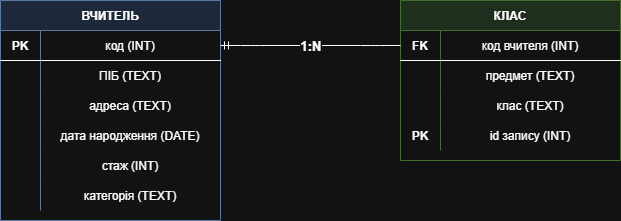

The diagram above was exported from draw.io. Its source (the exported page's mxGraphModel, read from the mxfile embedded in the PNG):
<mxGraphModel dx="1873" dy="1022" grid="1" gridSize="10" guides="1" tooltips="1" connect="1" arrows="1" fold="1" page="1" pageScale="1" pageWidth="827" pageHeight="1169" math="0" shadow="0">
  <root>
    <mxCell id="0" />
    <mxCell id="1" parent="0" />
    <mxCell id="10" parent="1" style="shape=table;startSize=30;container=1;collapsible=0;childLayout=tableLayout;fixedRows=1;rowLines=0;fontStyle=1;align=center;resizeLast=1;fillColor=#dae8fc;strokeColor=#6c8ebf;" value="ВЧИТЕЛЬ" vertex="1">
      <mxGeometry height="220" width="220" x="80" y="160" as="geometry" />
    </mxCell>
    <mxCell id="11" parent="10" style="shape=tableRow;horizontal=0;startSize=0;swimlaneHead=0;swimlaneBody=0;fillColor=none;collapsible=0;dropTarget=0;points=[[0,0.5],[1,0.5]];portConstraint=eastwest;fontSize=12;top=0;left=0;right=0;bottom=1;" value="" vertex="1">
      <mxGeometry height="30" width="220" y="30" as="geometry" />
    </mxCell>
    <mxCell id="11a" parent="11" style="shape=partialRectangle;connectable=0;fillColor=none;top=0;left=0;bottom=0;right=0;fontStyle=1;overflow=hidden;" value="PK" vertex="1">
      <mxGeometry height="30" width="40" as="geometry">
        <mxRectangle height="30" width="40" as="alternateBounds" />
      </mxGeometry>
    </mxCell>
    <mxCell id="11b" parent="11" style="shape=partialRectangle;connectable=0;fillColor=none;top=0;left=0;bottom=0;right=0;overflow=hidden;" value="код (INT)" vertex="1">
      <mxGeometry height="30" width="180" x="40" as="geometry">
        <mxRectangle height="30" width="180" as="alternateBounds" />
      </mxGeometry>
    </mxCell>
    <mxCell id="12" parent="10" style="shape=tableRow;horizontal=0;startSize=0;swimlaneHead=0;swimlaneBody=0;fillColor=none;collapsible=0;dropTarget=0;points=[[0,0.5],[1,0.5]];portConstraint=eastwest;fontSize=12;top=0;left=0;right=0;bottom=0;" value="" vertex="1">
      <mxGeometry height="30" width="220" y="60" as="geometry" />
    </mxCell>
    <mxCell id="12a" parent="12" style="shape=partialRectangle;connectable=0;fillColor=none;top=0;left=0;bottom=0;right=0;overflow=hidden;" value="" vertex="1">
      <mxGeometry height="30" width="40" as="geometry">
        <mxRectangle height="30" width="40" as="alternateBounds" />
      </mxGeometry>
    </mxCell>
    <mxCell id="12b" parent="12" style="shape=partialRectangle;connectable=0;fillColor=none;top=0;left=0;bottom=0;right=0;overflow=hidden;" value="ПІБ (TEXT)" vertex="1">
      <mxGeometry height="30" width="180" x="40" as="geometry">
        <mxRectangle height="30" width="180" as="alternateBounds" />
      </mxGeometry>
    </mxCell>
    <mxCell id="13" parent="10" style="shape=tableRow;horizontal=0;startSize=0;swimlaneHead=0;swimlaneBody=0;fillColor=none;collapsible=0;dropTarget=0;points=[[0,0.5],[1,0.5]];portConstraint=eastwest;fontSize=12;top=0;left=0;right=0;bottom=0;" value="" vertex="1">
      <mxGeometry height="30" width="220" y="90" as="geometry" />
    </mxCell>
    <mxCell id="13a" parent="13" style="shape=partialRectangle;connectable=0;fillColor=none;top=0;left=0;bottom=0;right=0;overflow=hidden;" value="" vertex="1">
      <mxGeometry height="30" width="40" as="geometry">
        <mxRectangle height="30" width="40" as="alternateBounds" />
      </mxGeometry>
    </mxCell>
    <mxCell id="13b" parent="13" style="shape=partialRectangle;connectable=0;fillColor=none;top=0;left=0;bottom=0;right=0;overflow=hidden;" value="адреса (TEXT)" vertex="1">
      <mxGeometry height="30" width="180" x="40" as="geometry">
        <mxRectangle height="30" width="180" as="alternateBounds" />
      </mxGeometry>
    </mxCell>
    <mxCell id="14" parent="10" style="shape=tableRow;horizontal=0;startSize=0;swimlaneHead=0;swimlaneBody=0;fillColor=none;collapsible=0;dropTarget=0;points=[[0,0.5],[1,0.5]];portConstraint=eastwest;fontSize=12;top=0;left=0;right=0;bottom=0;" value="" vertex="1">
      <mxGeometry height="30" width="220" y="120" as="geometry" />
    </mxCell>
    <mxCell id="14a" parent="14" style="shape=partialRectangle;connectable=0;fillColor=none;top=0;left=0;bottom=0;right=0;overflow=hidden;" value="" vertex="1">
      <mxGeometry height="30" width="40" as="geometry">
        <mxRectangle height="30" width="40" as="alternateBounds" />
      </mxGeometry>
    </mxCell>
    <mxCell id="14b" parent="14" style="shape=partialRectangle;connectable=0;fillColor=none;top=0;left=0;bottom=0;right=0;overflow=hidden;" value="дата народження (DATE)" vertex="1">
      <mxGeometry height="30" width="180" x="40" as="geometry">
        <mxRectangle height="30" width="180" as="alternateBounds" />
      </mxGeometry>
    </mxCell>
    <mxCell id="15" parent="10" style="shape=tableRow;horizontal=0;startSize=0;swimlaneHead=0;swimlaneBody=0;fillColor=none;collapsible=0;dropTarget=0;points=[[0,0.5],[1,0.5]];portConstraint=eastwest;fontSize=12;top=0;left=0;right=0;bottom=0;" value="" vertex="1">
      <mxGeometry height="30" width="220" y="150" as="geometry" />
    </mxCell>
    <mxCell id="15a" parent="15" style="shape=partialRectangle;connectable=0;fillColor=none;top=0;left=0;bottom=0;right=0;overflow=hidden;" value="" vertex="1">
      <mxGeometry height="30" width="40" as="geometry">
        <mxRectangle height="30" width="40" as="alternateBounds" />
      </mxGeometry>
    </mxCell>
    <mxCell id="15b" parent="15" style="shape=partialRectangle;connectable=0;fillColor=none;top=0;left=0;bottom=0;right=0;overflow=hidden;" value="стаж (INT)" vertex="1">
      <mxGeometry height="30" width="180" x="40" as="geometry">
        <mxRectangle height="30" width="180" as="alternateBounds" />
      </mxGeometry>
    </mxCell>
    <mxCell id="16" parent="10" style="shape=tableRow;horizontal=0;startSize=0;swimlaneHead=0;swimlaneBody=0;fillColor=none;collapsible=0;dropTarget=0;points=[[0,0.5],[1,0.5]];portConstraint=eastwest;fontSize=12;top=0;left=0;right=0;bottom=0;" value="" vertex="1">
      <mxGeometry height="30" width="220" y="180" as="geometry" />
    </mxCell>
    <mxCell id="16a" parent="16" style="shape=partialRectangle;connectable=0;fillColor=none;top=0;left=0;bottom=0;right=0;overflow=hidden;" value="" vertex="1">
      <mxGeometry height="30" width="40" as="geometry">
        <mxRectangle height="30" width="40" as="alternateBounds" />
      </mxGeometry>
    </mxCell>
    <mxCell id="16b" parent="16" style="shape=partialRectangle;connectable=0;fillColor=none;top=0;left=0;bottom=0;right=0;overflow=hidden;" value="категорія (TEXT)" vertex="1">
      <mxGeometry height="30" width="180" x="40" as="geometry">
        <mxRectangle height="30" width="180" as="alternateBounds" />
      </mxGeometry>
    </mxCell>
    <mxCell id="20" parent="1" style="shape=table;startSize=30;container=1;collapsible=0;childLayout=tableLayout;fixedRows=1;rowLines=0;fontStyle=1;align=center;resizeLast=1;fillColor=#d5e8d4;strokeColor=#82b366;" value="КЛАС" vertex="1">
      <mxGeometry height="160" width="220" x="480" y="160" as="geometry" />
    </mxCell>
    <mxCell id="21" parent="20" style="shape=tableRow;horizontal=0;startSize=0;swimlaneHead=0;swimlaneBody=0;fillColor=none;collapsible=0;dropTarget=0;points=[[0,0.5],[1,0.5]];portConstraint=eastwest;fontSize=12;top=0;left=0;right=0;bottom=1;" value="" vertex="1">
      <mxGeometry height="30" width="220" y="30" as="geometry" />
    </mxCell>
    <mxCell id="21a" parent="21" style="shape=partialRectangle;connectable=0;fillColor=none;top=0;left=0;bottom=0;right=0;fontStyle=1;overflow=hidden;" value="FK" vertex="1">
      <mxGeometry height="30" width="40" as="geometry">
        <mxRectangle height="30" width="40" as="alternateBounds" />
      </mxGeometry>
    </mxCell>
    <mxCell id="21b" parent="21" style="shape=partialRectangle;connectable=0;fillColor=none;top=0;left=0;bottom=0;right=0;overflow=hidden;" value="код вчителя (INT)" vertex="1">
      <mxGeometry height="30" width="180" x="40" as="geometry">
        <mxRectangle height="30" width="180" as="alternateBounds" />
      </mxGeometry>
    </mxCell>
    <mxCell id="22" parent="20" style="shape=tableRow;horizontal=0;startSize=0;swimlaneHead=0;swimlaneBody=0;fillColor=none;collapsible=0;dropTarget=0;points=[[0,0.5],[1,0.5]];portConstraint=eastwest;fontSize=12;top=0;left=0;right=0;bottom=0;" value="" vertex="1">
      <mxGeometry height="30" width="220" y="60" as="geometry" />
    </mxCell>
    <mxCell id="22a" parent="22" style="shape=partialRectangle;connectable=0;fillColor=none;top=0;left=0;bottom=0;right=0;overflow=hidden;" value="" vertex="1">
      <mxGeometry height="30" width="40" as="geometry">
        <mxRectangle height="30" width="40" as="alternateBounds" />
      </mxGeometry>
    </mxCell>
    <mxCell id="22b" parent="22" style="shape=partialRectangle;connectable=0;fillColor=none;top=0;left=0;bottom=0;right=0;overflow=hidden;" value="предмет (TEXT)" vertex="1">
      <mxGeometry height="30" width="180" x="40" as="geometry">
        <mxRectangle height="30" width="180" as="alternateBounds" />
      </mxGeometry>
    </mxCell>
    <mxCell id="23" parent="20" style="shape=tableRow;horizontal=0;startSize=0;swimlaneHead=0;swimlaneBody=0;fillColor=none;collapsible=0;dropTarget=0;points=[[0,0.5],[1,0.5]];portConstraint=eastwest;fontSize=12;top=0;left=0;right=0;bottom=0;" value="" vertex="1">
      <mxGeometry height="30" width="220" y="90" as="geometry" />
    </mxCell>
    <mxCell id="23a" parent="23" style="shape=partialRectangle;connectable=0;fillColor=none;top=0;left=0;bottom=0;right=0;overflow=hidden;" value="" vertex="1">
      <mxGeometry height="30" width="40" as="geometry">
        <mxRectangle height="30" width="40" as="alternateBounds" />
      </mxGeometry>
    </mxCell>
    <mxCell id="23b" parent="23" style="shape=partialRectangle;connectable=0;fillColor=none;top=0;left=0;bottom=0;right=0;overflow=hidden;" value="клас (TEXT)" vertex="1">
      <mxGeometry height="30" width="180" x="40" as="geometry">
        <mxRectangle height="30" width="180" as="alternateBounds" />
      </mxGeometry>
    </mxCell>
    <mxCell id="24" parent="20" style="shape=tableRow;horizontal=0;startSize=0;swimlaneHead=0;swimlaneBody=0;fillColor=none;collapsible=0;dropTarget=0;points=[[0,0.5],[1,0.5]];portConstraint=eastwest;fontSize=12;top=0;left=0;right=0;bottom=0;" value="" vertex="1">
      <mxGeometry height="30" width="220" y="120" as="geometry" />
    </mxCell>
    <mxCell id="24a" parent="24" style="shape=partialRectangle;connectable=0;fillColor=none;top=0;left=0;bottom=0;right=0;fontStyle=1;overflow=hidden;" value="PK" vertex="1">
      <mxGeometry height="30" width="40" as="geometry">
        <mxRectangle height="30" width="40" as="alternateBounds" />
      </mxGeometry>
    </mxCell>
    <mxCell id="24b" parent="24" style="shape=partialRectangle;connectable=0;fillColor=none;top=0;left=0;bottom=0;right=0;overflow=hidden;" value="id запису (INT)" vertex="1">
      <mxGeometry height="30" width="180" x="40" as="geometry">
        <mxRectangle height="30" width="180" as="alternateBounds" />
      </mxGeometry>
    </mxCell>
    <mxCell id="30" edge="1" parent="1" source="11" style="edgeStyle=entityRelationEdgeStyle;endArrow=ERmanyToOne;startArrow=ERmandOne;exitX=1;exitY=0.5;entryX=0;entryY=0.5;fontSize=13;fontStyle=1;" target="21" value="1:N">
      <mxGeometry relative="1" as="geometry" />
    </mxCell>
  </root>
</mxGraphModel>